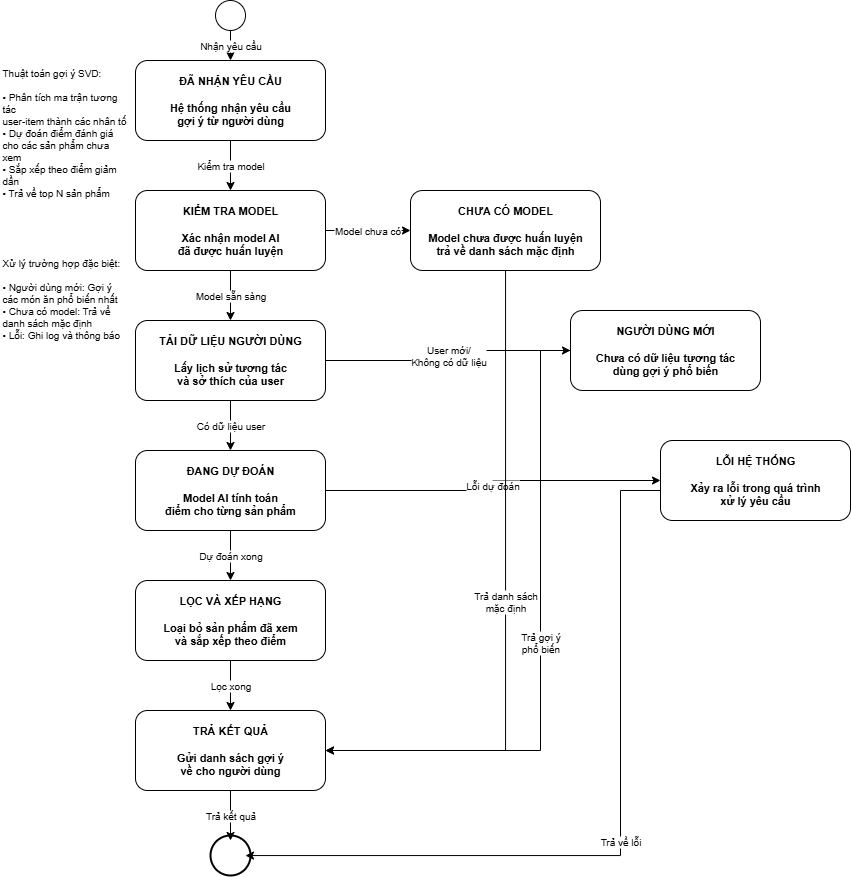

The diagram above was exported from draw.io. Its source (the exported page's mxGraphModel, read from the mxfile embedded in the PNG):
<mxGraphModel dx="1762" dy="900" grid="1" gridSize="10" guides="1" tooltips="1" connect="1" arrows="1" fold="1" page="1" pageScale="1" pageWidth="827" pageHeight="1169" math="0" shadow="0">
  <root>
    <mxCell id="0" />
    <mxCell id="1" parent="0" />
    <mxCell id="initial" value="" style="ellipse;whiteSpace=wrap;html=1;aspect=fixed;" parent="1" vertex="1">
      <mxGeometry x="235" y="50" width="30" height="30" as="geometry" />
    </mxCell>
    <mxCell id="state-received" value="ĐÃ NHẬN YÊU CẦU&#10;&#10;Hệ thống nhận yêu cầu&#10;gợi ý từ người dùng" style="rounded=1;whiteSpace=wrap;html=1;fontSize=11;fontStyle=1;" parent="1" vertex="1">
      <mxGeometry x="155" y="110" width="190" height="80" as="geometry" />
    </mxCell>
    <mxCell id="state-checking-model" value="KIỂM TRA MODEL&#10;&#10;Xác nhận model AI&#10;đã được huấn luyện" style="rounded=1;whiteSpace=wrap;html=1;fontSize=11;fontStyle=1;" parent="1" vertex="1">
      <mxGeometry x="155" y="240" width="190" height="80" as="geometry" />
    </mxCell>
    <mxCell id="state-loading-user" value="TẢI DỮ LIỆU NGƯỜI DÙNG&#10;&#10;Lấy lịch sử tương tác&#10;và sở thích của user" style="rounded=1;whiteSpace=wrap;html=1;fontSize=11;fontStyle=1;" parent="1" vertex="1">
      <mxGeometry x="155" y="370" width="190" height="80" as="geometry" />
    </mxCell>
    <mxCell id="state-predicting" value="ĐANG DỰ ĐOÁN&#10;&#10;Model AI tính toán&#10;điểm cho từng sản phẩm" style="rounded=1;whiteSpace=wrap;html=1;fontSize=11;fontStyle=1;" parent="1" vertex="1">
      <mxGeometry x="155" y="500" width="190" height="80" as="geometry" />
    </mxCell>
    <mxCell id="state-filtering" value="LỌC VÀ XẾP HẠNG&#10;&#10;Loại bỏ sản phẩm đã xem&#10;và sắp xếp theo điểm" style="rounded=1;whiteSpace=wrap;html=1;fontSize=11;fontStyle=1;" parent="1" vertex="1">
      <mxGeometry x="155" y="630" width="190" height="80" as="geometry" />
    </mxCell>
    <mxCell id="state-success" value="TRẢ KẾT QUẢ&#10;&#10;Gửi danh sách gợi ý&#10;về cho người dùng" style="rounded=1;whiteSpace=wrap;html=1;fontSize=11;fontStyle=1;" parent="1" vertex="1">
      <mxGeometry x="155" y="760" width="190" height="80" as="geometry" />
    </mxCell>
    <mxCell id="state-no-model" value="CHƯA CÓ MODEL&#10;&#10;Model chưa được huấn luyện&#10;trả về danh sách mặc định" style="rounded=1;whiteSpace=wrap;html=1;fontSize=11;fontStyle=1;" parent="1" vertex="1">
      <mxGeometry x="430" y="240" width="190" height="80" as="geometry" />
    </mxCell>
    <mxCell id="state-new-user" value="NGƯỜI DÙNG MỚI&#10;&#10;Chưa có dữ liệu tương tác&#10;dùng gợi ý phổ biến" style="rounded=1;whiteSpace=wrap;html=1;fontSize=11;fontStyle=1;" parent="1" vertex="1">
      <mxGeometry x="590" y="360" width="190" height="80" as="geometry" />
    </mxCell>
    <mxCell id="state-error" value="LỖI HỆ THỐNG&#10;&#10;Xảy ra lỗi trong quá trình&#10;xử lý yêu cầu" style="rounded=1;whiteSpace=wrap;html=1;fontSize=11;fontStyle=1;" parent="1" vertex="1">
      <mxGeometry x="680" y="490" width="190" height="80" as="geometry" />
    </mxCell>
    <mxCell id="final" value="" style="ellipse;whiteSpace=wrap;html=1;aspect=fixed;" parent="1" vertex="1">
      <mxGeometry x="235" y="890" width="30" height="30" as="geometry" />
    </mxCell>
    <mxCell id="final-outer" value="" style="ellipse;whiteSpace=wrap;html=1;aspect=fixed;strokeWidth=2;" parent="1" vertex="1">
      <mxGeometry x="230" y="885" width="40" height="40" as="geometry" />
    </mxCell>
    <mxCell id="trans1" value="Nhận yêu cầu" style="edgeStyle=orthogonalEdgeStyle;rounded=0;orthogonalLoop=1;jettySize=auto;html=1;endArrow=classic;endFill=1;fontSize=10;" parent="1" source="initial" target="state-received" edge="1">
      <mxGeometry relative="1" as="geometry" />
    </mxCell>
    <mxCell id="trans2" value="Kiểm tra model" style="edgeStyle=orthogonalEdgeStyle;rounded=0;orthogonalLoop=1;jettySize=auto;html=1;endArrow=classic;endFill=1;fontSize=10;" parent="1" source="state-received" target="state-checking-model" edge="1">
      <mxGeometry relative="1" as="geometry" />
    </mxCell>
    <mxCell id="trans3" value="Model sẵn sàng" style="edgeStyle=orthogonalEdgeStyle;rounded=0;orthogonalLoop=1;jettySize=auto;html=1;endArrow=classic;endFill=1;fontSize=10;" parent="1" source="state-checking-model" target="state-loading-user" edge="1">
      <mxGeometry relative="1" as="geometry" />
    </mxCell>
    <mxCell id="trans4" value="Model chưa có" style="edgeStyle=orthogonalEdgeStyle;rounded=0;orthogonalLoop=1;jettySize=auto;html=1;endArrow=classic;endFill=1;fontSize=10;" parent="1" source="state-checking-model" target="state-no-model" edge="1">
      <mxGeometry relative="1" as="geometry" />
    </mxCell>
    <mxCell id="trans5" value="Có dữ liệu user" style="edgeStyle=orthogonalEdgeStyle;rounded=0;orthogonalLoop=1;jettySize=auto;html=1;endArrow=classic;endFill=1;fontSize=10;" parent="1" source="state-loading-user" target="state-predicting" edge="1">
      <mxGeometry relative="1" as="geometry" />
    </mxCell>
    <mxCell id="trans6" value="User mới/&#10;Không có dữ liệu" style="edgeStyle=orthogonalEdgeStyle;rounded=0;orthogonalLoop=1;jettySize=auto;html=1;endArrow=classic;endFill=1;fontSize=10;" parent="1" source="state-loading-user" target="state-new-user" edge="1">
      <mxGeometry relative="1" as="geometry" />
    </mxCell>
    <mxCell id="trans7" value="Dự đoán xong" style="edgeStyle=orthogonalEdgeStyle;rounded=0;orthogonalLoop=1;jettySize=auto;html=1;endArrow=classic;endFill=1;fontSize=10;" parent="1" source="state-predicting" target="state-filtering" edge="1">
      <mxGeometry relative="1" as="geometry" />
    </mxCell>
    <mxCell id="trans8" value="Lỗi dự đoán" style="edgeStyle=orthogonalEdgeStyle;rounded=0;orthogonalLoop=1;jettySize=auto;html=1;endArrow=classic;endFill=1;fontSize=10;" parent="1" source="state-predicting" target="state-error" edge="1">
      <mxGeometry relative="1" as="geometry" />
    </mxCell>
    <mxCell id="trans9" value="Lọc xong" style="edgeStyle=orthogonalEdgeStyle;rounded=0;orthogonalLoop=1;jettySize=auto;html=1;endArrow=classic;endFill=1;fontSize=10;" parent="1" source="state-filtering" target="state-success" edge="1">
      <mxGeometry relative="1" as="geometry" />
    </mxCell>
    <mxCell id="trans10" value="Trả kết quả" style="edgeStyle=orthogonalEdgeStyle;rounded=0;orthogonalLoop=1;jettySize=auto;html=1;endArrow=classic;endFill=1;fontSize=10;" parent="1" source="state-success" target="final" edge="1">
      <mxGeometry relative="1" as="geometry" />
    </mxCell>
    <mxCell id="trans11" value="Trả danh sách&#10;mặc định" style="edgeStyle=orthogonalEdgeStyle;rounded=0;orthogonalLoop=1;jettySize=auto;html=1;endArrow=classic;endFill=1;fontSize=10;" parent="1" source="state-no-model" target="state-success" edge="1">
      <mxGeometry relative="1" as="geometry">
        <Array as="points">
          <mxPoint x="525" y="800" />
        </Array>
      </mxGeometry>
    </mxCell>
    <mxCell id="trans12" value="Trả gợi ý&#10;phổ biến" style="edgeStyle=orthogonalEdgeStyle;rounded=0;orthogonalLoop=1;jettySize=auto;html=1;endArrow=classic;endFill=1;fontSize=10;" parent="1" source="state-new-user" target="state-success" edge="1">
      <mxGeometry relative="1" as="geometry">
        <Array as="points">
          <mxPoint x="560" y="800" />
        </Array>
      </mxGeometry>
    </mxCell>
    <mxCell id="trans13" value="Trả về lỗi" style="edgeStyle=orthogonalEdgeStyle;rounded=0;orthogonalLoop=1;jettySize=auto;html=1;endArrow=classic;endFill=1;fontSize=10;" parent="1" source="state-error" target="final" edge="1">
      <mxGeometry relative="1" as="geometry">
        <Array as="points">
          <mxPoint x="640" y="540" />
          <mxPoint x="640" y="905" />
        </Array>
      </mxGeometry>
    </mxCell>
    <mxCell id="note2" value="Thuật toán gợi ý SVD:&#10;&#10;• Phân tích ma trận tương tác&#10;  user-item thành các nhân tố&#10;• Dự đoán điểm đánh giá&#10;  cho các sản phẩm chưa xem&#10;• Sắp xếp theo điểm giảm dần&#10;• Trả về top N sản phẩm" style="text;html=1;align=left;verticalAlign=top;whiteSpace=wrap;rounded=1;fontSize=10;" parent="1" vertex="1">
      <mxGeometry x="20" y="110" width="130" height="160" as="geometry" />
    </mxCell>
    <mxCell id="note3" value="Xử lý trường hợp đặc biệt:&#10;&#10;• Người dùng mới: Gợi ý&#10;  các món ăn phổ biến nhất&#10;• Chưa có model: Trả về&#10;  danh sách mặc định&#10;• Lỗi: Ghi log và thông báo" style="text;html=1;align=left;verticalAlign=top;whiteSpace=wrap;rounded=1;fontSize=10;" parent="1" vertex="1">
      <mxGeometry x="20" y="300" width="120" height="150" as="geometry" />
    </mxCell>
  </root>
</mxGraphModel>